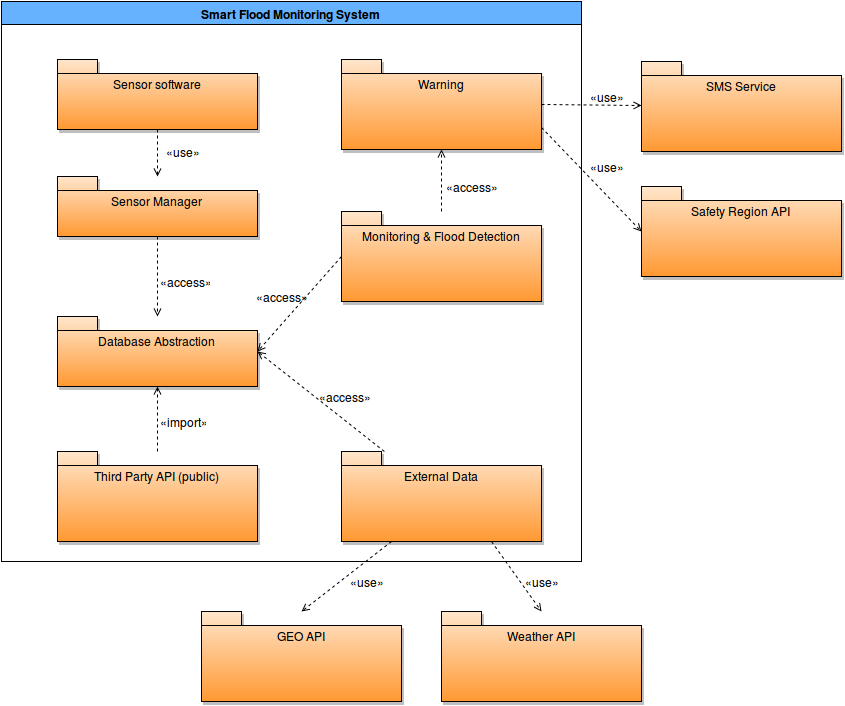

The diagram above was exported from draw.io. Its source (the exported page's mxGraphModel, read from the mxfile embedded in the PNG):
<mxGraphModel dx="1434" dy="384" grid="1" gridSize="10" guides="1" tooltips="1" connect="1" fold="1" page="0" pageScale="1.5" pageWidth="826" pageHeight="1169" background="#ffffff" math="0">
  <root>
    <mxCell id="0" style=";html=1;" />
    <mxCell id="1" style=";html=1;" parent="0" />
    <mxCell id="43" value="Smart Flood Monitoring System&lt;br&gt;" style="swimlane;fillColor=#66B2FF;html=1;" parent="1" vertex="1">
      <mxGeometry x="170" y="530" width="580" height="560" as="geometry">
        <mxRectangle x="170" y="530" width="140" height="23" as="alternateBounds" />
      </mxGeometry>
    </mxCell>
    <mxCell id="44" value="" style="strokeWidth=1;html=1;" parent="43" vertex="1">
      <mxGeometry y="23" width="580" height="537" as="geometry" />
    </mxCell>
    <mxCell id="45" value="Sensor software&lt;br&gt;" style="shape=folder;fontStyle=0;spacingTop=10;tabWidth=40;tabHeight=14;tabPosition=left;shadow=1;verticalAlign=top;fillColor=#FF9933;gradientColor=#FFE6CC;gradientDirection=north;html=1;" parent="43" vertex="1">
      <mxGeometry x="56" y="58" width="200" height="70" as="geometry" />
    </mxCell>
    <mxCell id="48" value="Warning" style="shape=folder;fontStyle=0;spacingTop=10;tabWidth=40;tabHeight=14;tabPosition=left;shadow=1;verticalAlign=top;fillColor=#FF9933;gradientColor=#FFE6CC;gradientDirection=north;html=1;" parent="43" vertex="1">
      <mxGeometry x="340" y="58.00000000000006" width="200" height="90" as="geometry" />
    </mxCell>
    <mxCell id="49" value="Sensor Manager&lt;br&gt;" style="shape=folder;fontStyle=0;spacingTop=10;tabWidth=40;tabHeight=14;tabPosition=left;shadow=1;verticalAlign=top;fillColor=#FF9933;gradientColor=#FFE6CC;gradientDirection=north;html=1;" parent="43" vertex="1">
      <mxGeometry x="56" y="175.00000000000006" width="200" height="60" as="geometry" />
    </mxCell>
    <mxCell id="50" value="Database Abstraction" style="shape=folder;fontStyle=0;spacingTop=10;tabWidth=40;tabHeight=14;tabPosition=left;shadow=1;verticalAlign=top;fillColor=#FF9933;gradientColor=#FFE6CC;gradientDirection=north;html=1;" parent="43" vertex="1">
      <mxGeometry x="56" y="315.00000000000006" width="200" height="70" as="geometry" />
    </mxCell>
    <mxCell id="64" value="" style="edgeStyle=none;dashed=1;endArrow=open;html=1;" parent="43" source="49" target="50" edge="1">
      <mxGeometry x="-154" y="-124.99999999999994" width="100" height="100" as="geometry">
        <mxPoint x="-154" y="-24.999999999999943" as="sourcePoint" />
        <mxPoint x="-54" y="-124.99999999999994" as="targetPoint" />
      </mxGeometry>
    </mxCell>
    <mxCell id="65" value="" style="edgeStyle=none;dashed=1;endArrow=open;html=1;" parent="43" source="45" target="49" edge="1">
      <mxGeometry x="-154" y="-124.99999999999994" width="100" height="100" as="geometry">
        <mxPoint x="-154" y="-24.999999999999943" as="sourcePoint" />
        <mxPoint x="-54" y="-124.99999999999994" as="targetPoint" />
      </mxGeometry>
    </mxCell>
    <mxCell id="66" value="External Data&lt;br&gt;" style="shape=folder;fontStyle=0;spacingTop=10;tabWidth=40;tabHeight=14;tabPosition=left;shadow=1;verticalAlign=top;fillColor=#FF9933;gradientColor=#FFE6CC;gradientDirection=north;html=1;" parent="43" vertex="1">
      <mxGeometry x="340" y="450.00000000000006" width="200" height="90" as="geometry" />
    </mxCell>
    <mxCell id="71" value="Third Party API (public)&lt;br&gt;" style="shape=folder;fontStyle=0;spacingTop=10;tabWidth=40;tabHeight=14;tabPosition=left;shadow=1;verticalAlign=top;fillColor=#FF9933;gradientColor=#FFE6CC;gradientDirection=north;html=1;" vertex="1" parent="43">
      <mxGeometry x="56" y="450" width="200" height="90" as="geometry" />
    </mxCell>
    <mxCell id="72" value="" style="edgeStyle=none;dashed=1;endArrow=open;html=1;entryX=0.5;entryY=1;" edge="1" parent="43" source="71" target="50">
      <mxGeometry x="-314" y="-645" width="100" height="100" as="geometry">
        <mxPoint x="166" y="245" as="sourcePoint" />
        <mxPoint x="159" y="390" as="targetPoint" />
      </mxGeometry>
    </mxCell>
    <mxCell id="73" value="«import»" style="text;html=1;strokeColor=none;fillColor=none;align=center;verticalAlign=middle;whiteSpace=wrap;overflow=hidden;" vertex="1" parent="43">
      <mxGeometry x="156" y="410" width="50" height="20" as="geometry" />
    </mxCell>
    <mxCell id="74" value="«access»" style="text;html=1;strokeColor=none;fillColor=none;align=center;verticalAlign=middle;whiteSpace=wrap;overflow=hidden;" vertex="1" parent="43">
      <mxGeometry x="156" y="270" width="54" height="20" as="geometry" />
    </mxCell>
    <mxCell id="75" value="«use»" style="text;html=1;strokeColor=none;fillColor=none;align=center;verticalAlign=middle;whiteSpace=wrap;overflow=hidden;" vertex="1" parent="43">
      <mxGeometry x="156" y="140" width="50" height="20" as="geometry" />
    </mxCell>
    <mxCell id="76" value="" style="edgeStyle=none;dashed=1;endArrow=open;html=1;entryX=1;entryY=0.5;" edge="1" parent="43" source="66" target="50">
      <mxGeometry x="-314" y="-645" width="100" height="100" as="geometry">
        <mxPoint x="649.3793103448274" y="260" as="sourcePoint" />
        <mxPoint x="486.62068965517255" y="460" as="targetPoint" />
      </mxGeometry>
    </mxCell>
    <mxCell id="77" value="«access»" style="text;html=1;strokeColor=none;fillColor=none;align=center;verticalAlign=middle;whiteSpace=wrap;overflow=hidden;" vertex="1" parent="43">
      <mxGeometry x="315" y="385" width="55" height="20" as="geometry" />
    </mxCell>
    <mxCell id="78" value="Monitoring &amp;amp; Flood Detection&lt;br&gt;" style="shape=folder;fontStyle=0;spacingTop=10;tabWidth=40;tabHeight=14;tabPosition=left;shadow=1;verticalAlign=top;fillColor=#FF9933;gradientColor=#FFE6CC;gradientDirection=north;html=1;" vertex="1" parent="43">
      <mxGeometry x="340" y="210" width="200" height="90" as="geometry" />
    </mxCell>
    <mxCell id="79" value="" style="edgeStyle=none;dashed=1;endArrow=open;html=1;entryX=1;entryY=0.5;exitX=0;exitY=0.5;" edge="1" parent="43" source="78" target="50">
      <mxGeometry x="-474" y="-1165" width="100" height="100" as="geometry">
        <mxPoint x="392.8965517241379" y="460" as="sourcePoint" />
        <mxPoint x="266" y="360" as="targetPoint" />
      </mxGeometry>
    </mxCell>
    <mxCell id="80" value="«access»" style="text;html=1;strokeColor=none;fillColor=none;align=center;verticalAlign=middle;whiteSpace=wrap;overflow=hidden;" vertex="1" parent="43">
      <mxGeometry x="250" y="285" width="60" height="20" as="geometry" />
    </mxCell>
    <mxCell id="81" value="" style="edgeStyle=none;dashed=1;endArrow=open;html=1;entryX=0.5;entryY=1;" edge="1" parent="43" source="78" target="48">
      <mxGeometry x="-634" y="-1685" width="100" height="100" as="geometry">
        <mxPoint x="350" y="265" as="sourcePoint" />
        <mxPoint x="266" y="360" as="targetPoint" />
      </mxGeometry>
    </mxCell>
    <mxCell id="82" value="«access»" style="text;html=1;strokeColor=none;fillColor=none;align=center;verticalAlign=middle;whiteSpace=wrap;overflow=hidden;" vertex="1" parent="43">
      <mxGeometry x="440" y="175" width="60" height="20" as="geometry" />
    </mxCell>
    <mxCell id="86" value="GEO API&lt;br&gt;" style="shape=folder;fontStyle=0;spacingTop=10;tabWidth=40;tabHeight=14;tabPosition=left;shadow=1;verticalAlign=top;fillColor=#FF9933;gradientColor=#FFE6CC;gradientDirection=north;html=1;" vertex="1" parent="1">
      <mxGeometry x="370" y="1140" width="200" height="90" as="geometry" />
    </mxCell>
    <mxCell id="87" value="Weather API" style="shape=folder;fontStyle=0;spacingTop=10;tabWidth=40;tabHeight=14;tabPosition=left;shadow=1;verticalAlign=top;fillColor=#FF9933;gradientColor=#FFE6CC;gradientDirection=north;html=1;" vertex="1" parent="1">
      <mxGeometry x="610" y="1140" width="200" height="90" as="geometry" />
    </mxCell>
    <mxCell id="88" value="" style="edgeStyle=none;dashed=1;endArrow=open;html=1;exitX=0.25;exitY=1;entryX=0.5;entryY=0;" edge="1" parent="1" source="66" target="86">
      <mxGeometry x="-304" y="-635" width="100" height="100" as="geometry">
        <mxPoint x="562.8965517241379" y="990" as="sourcePoint" />
        <mxPoint x="530" y="1130" as="targetPoint" />
      </mxGeometry>
    </mxCell>
    <mxCell id="89" value="" style="edgeStyle=none;dashed=1;endArrow=open;html=1;exitX=0.75;exitY=1;entryX=0.5;entryY=0;" edge="1" parent="1" source="66" target="87">
      <mxGeometry x="-294" y="-625" width="100" height="100" as="geometry">
        <mxPoint x="570" y="1080" as="sourcePoint" />
        <mxPoint x="480" y="1150" as="targetPoint" />
      </mxGeometry>
    </mxCell>
    <mxCell id="90" value="«use»" style="text;html=1;strokeColor=none;fillColor=none;align=center;verticalAlign=middle;whiteSpace=wrap;overflow=hidden;" vertex="1" parent="1">
      <mxGeometry x="685" y="1100" width="50" height="20" as="geometry" />
    </mxCell>
    <mxCell id="91" value="«use»" style="text;html=1;strokeColor=none;fillColor=none;align=center;verticalAlign=middle;whiteSpace=wrap;overflow=hidden;" vertex="1" parent="1">
      <mxGeometry x="510" y="1100" width="50" height="20" as="geometry" />
    </mxCell>
    <mxCell id="70" value="Safety Region API&lt;br&gt;" style="shape=folder;fontStyle=0;spacingTop=10;tabWidth=40;tabHeight=14;tabPosition=left;shadow=1;verticalAlign=top;fillColor=#FF9933;gradientColor=#FFE6CC;gradientDirection=north;html=1;" vertex="1" parent="1">
      <mxGeometry x="810" y="715" width="200" height="90" as="geometry" />
    </mxCell>
    <mxCell id="84" value="" style="edgeStyle=none;dashed=1;endArrow=open;html=1;exitX=1;exitY=0.75;entryX=0;entryY=0.5;" edge="1" parent="1" source="48" target="70">
      <mxGeometry x="-144" y="-115" width="100" height="100" as="geometry">
        <mxPoint x="720" y="643" as="sourcePoint" />
        <mxPoint x="840" y="643" as="targetPoint" />
      </mxGeometry>
    </mxCell>
    <mxCell id="47" value="SMS Service&lt;br&gt;" style="shape=folder;fontStyle=0;spacingTop=10;tabWidth=40;tabHeight=14;tabPosition=left;shadow=1;verticalAlign=top;fillColor=#FF9933;gradientColor=#FFE6CC;gradientDirection=north;html=1;" parent="1" vertex="1">
      <mxGeometry x="810" y="590" width="200" height="90" as="geometry" />
    </mxCell>
    <mxCell id="61" value="" style="edgeStyle=none;dashed=1;endArrow=open;html=1;exitX=1;exitY=0.5;" parent="1" source="48" target="47" edge="1">
      <mxGeometry x="16" y="405.00000000000006" width="100" height="100" as="geometry">
        <mxPoint x="16" y="505.00000000000006" as="sourcePoint" />
        <mxPoint x="116" y="405.00000000000006" as="targetPoint" />
      </mxGeometry>
    </mxCell>
    <mxCell id="85" value="«use»" style="text;html=1;strokeColor=none;fillColor=none;align=center;verticalAlign=middle;whiteSpace=wrap;overflow=hidden;" vertex="1" parent="1">
      <mxGeometry x="750" y="685" width="50" height="20" as="geometry" />
    </mxCell>
    <mxCell id="83" value="«use»" style="text;html=1;strokeColor=none;fillColor=none;align=center;verticalAlign=middle;whiteSpace=wrap;overflow=hidden;" vertex="1" parent="1">
      <mxGeometry x="750" y="615" width="50" height="20" as="geometry" />
    </mxCell>
  </root>
</mxGraphModel>